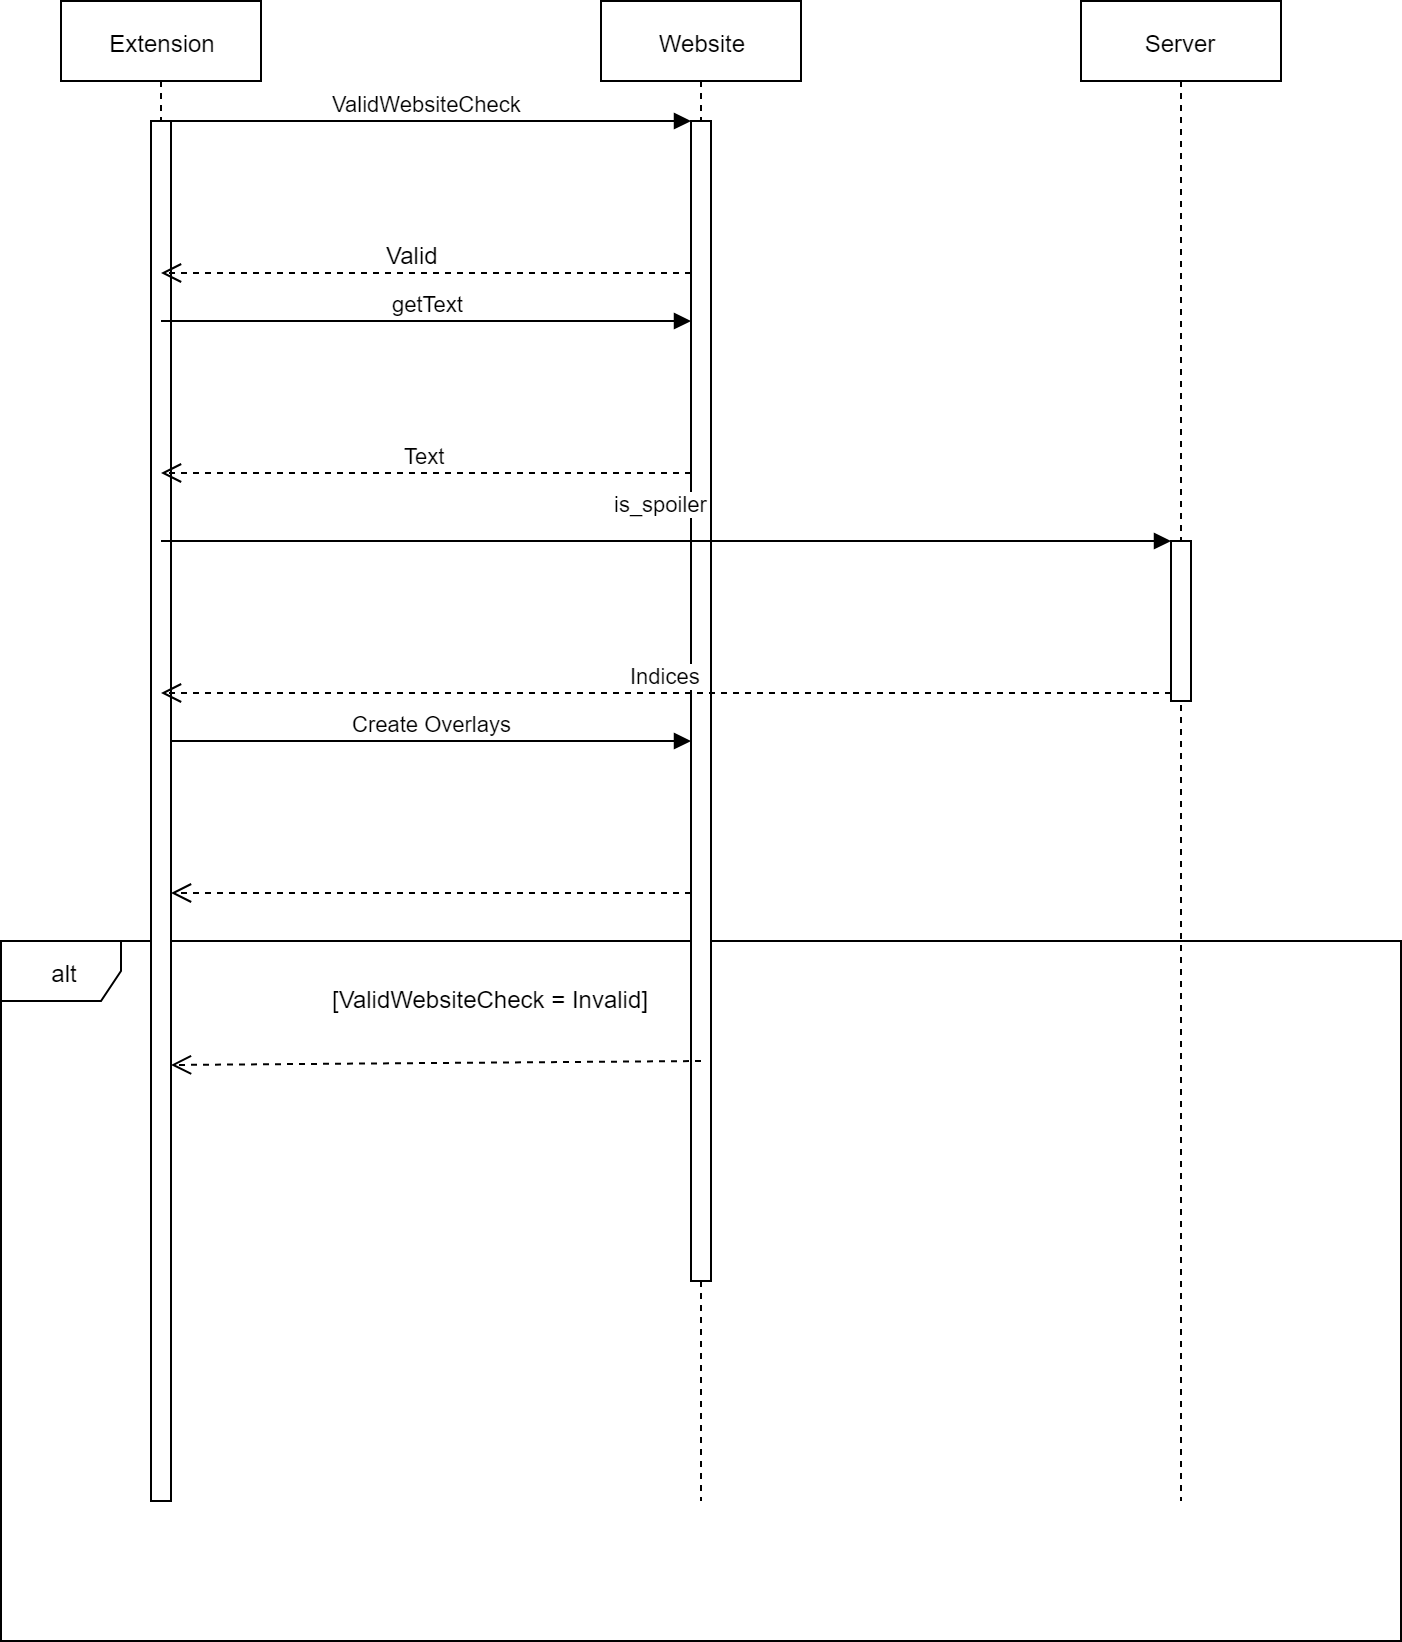

The diagram above was exported from draw.io. Its source (the exported page's mxGraphModel, read from the mxfile embedded in the PNG):
<mxGraphModel dx="1010" dy="550" grid="1" gridSize="10" guides="1" tooltips="1" connect="1" arrows="1" fold="1" page="1" pageScale="1" pageWidth="850" pageHeight="1100" math="0" shadow="0">
  <root>
    <mxCell id="0" />
    <mxCell id="1" parent="0" />
    <mxCell id="2" value="alt" style="shape=umlFrame;whiteSpace=wrap;html=1;" vertex="1" parent="1">
      <mxGeometry x="50" y="500" width="700" height="350" as="geometry" />
    </mxCell>
    <mxCell id="3" value="Website" style="shape=umlLifeline;perimeter=lifelinePerimeter;whiteSpace=wrap;html=1;container=1;collapsible=0;recursiveResize=0;outlineConnect=0;" vertex="1" parent="1">
      <mxGeometry x="350" y="30" width="100" height="750" as="geometry" />
    </mxCell>
    <mxCell id="4" value="Extension" style="shape=umlLifeline;perimeter=lifelinePerimeter;whiteSpace=wrap;html=1;container=1;collapsible=0;recursiveResize=0;outlineConnect=0;" vertex="1" parent="1">
      <mxGeometry x="80" y="30" width="100" height="750" as="geometry" />
    </mxCell>
    <mxCell id="5" value="" style="html=1;points=[];perimeter=orthogonalPerimeter;" vertex="1" parent="4">
      <mxGeometry x="45" y="60" width="10" height="690" as="geometry" />
    </mxCell>
    <mxCell id="6" value="Server" style="shape=umlLifeline;perimeter=lifelinePerimeter;whiteSpace=wrap;html=1;container=1;collapsible=0;recursiveResize=0;outlineConnect=0;" vertex="1" parent="1">
      <mxGeometry x="590" y="30" width="100" height="750" as="geometry" />
    </mxCell>
    <mxCell id="7" value="ValidWebsiteCheck" style="html=1;verticalAlign=bottom;endArrow=block;entryX=0;entryY=0;" edge="1" parent="1">
      <mxGeometry relative="1" as="geometry">
        <mxPoint x="130" y="90" as="sourcePoint" />
        <mxPoint x="395" y="90" as="targetPoint" />
      </mxGeometry>
    </mxCell>
    <mxCell id="8" value="" style="html=1;verticalAlign=bottom;endArrow=open;dashed=1;endSize=8;exitX=0;exitY=0.95;" edge="1" parent="1">
      <mxGeometry relative="1" as="geometry">
        <mxPoint x="130" y="166" as="targetPoint" />
        <mxPoint x="395" y="166" as="sourcePoint" />
      </mxGeometry>
    </mxCell>
    <mxCell id="9" value="getText" style="html=1;verticalAlign=bottom;endArrow=block;entryX=0;entryY=0;" edge="1" parent="1">
      <mxGeometry relative="1" as="geometry">
        <mxPoint x="130" y="190" as="sourcePoint" />
        <mxPoint x="395" y="190" as="targetPoint" />
      </mxGeometry>
    </mxCell>
    <mxCell id="10" value="Text" style="html=1;verticalAlign=bottom;endArrow=open;dashed=1;endSize=8;exitX=0;exitY=0.95;" edge="1" parent="1">
      <mxGeometry relative="1" as="geometry">
        <mxPoint x="130" y="266" as="targetPoint" />
        <mxPoint x="395" y="266" as="sourcePoint" />
      </mxGeometry>
    </mxCell>
    <mxCell id="11" value="" style="html=1;points=[];perimeter=orthogonalPerimeter;" vertex="1" parent="1">
      <mxGeometry x="635" y="300" width="10" height="80" as="geometry" />
    </mxCell>
    <mxCell id="12" value="" style="html=1;points=[];perimeter=orthogonalPerimeter;" vertex="1" parent="1">
      <mxGeometry x="395" y="400" width="10" height="80" as="geometry" />
    </mxCell>
    <mxCell id="13" value="Create Overlays" style="html=1;verticalAlign=bottom;endArrow=block;entryX=0;entryY=0;" edge="1" target="12" parent="1">
      <mxGeometry relative="1" as="geometry">
        <mxPoint x="135" y="400" as="sourcePoint" />
      </mxGeometry>
    </mxCell>
    <mxCell id="14" value="" style="html=1;verticalAlign=bottom;endArrow=open;dashed=1;endSize=8;exitX=0;exitY=0.95;" edge="1" source="12" parent="1">
      <mxGeometry relative="1" as="geometry">
        <mxPoint x="135" y="476" as="targetPoint" />
      </mxGeometry>
    </mxCell>
    <mxCell id="15" value="" style="html=1;points=[];perimeter=orthogonalPerimeter;" vertex="1" parent="1">
      <mxGeometry x="395" y="90" width="10" height="580" as="geometry" />
    </mxCell>
    <mxCell id="16" value="is_spoiler" style="html=1;verticalAlign=bottom;endArrow=block;entryX=0;entryY=0;" edge="1" target="11" parent="1">
      <mxGeometry x="-0.0099" y="10" relative="1" as="geometry">
        <mxPoint x="130" y="300" as="sourcePoint" />
        <mxPoint as="offset" />
      </mxGeometry>
    </mxCell>
    <mxCell id="17" value="Indices" style="html=1;verticalAlign=bottom;endArrow=open;dashed=1;endSize=8;exitX=0;exitY=0.95;" edge="1" source="11" parent="1">
      <mxGeometry relative="1" as="geometry">
        <mxPoint x="130" y="376" as="targetPoint" />
      </mxGeometry>
    </mxCell>
    <mxCell id="18" value="Valid" style="text;html=1;resizable=0;points=[];autosize=1;align=left;verticalAlign=top;spacingTop=-4;" vertex="1" parent="1">
      <mxGeometry x="241" y="148" width="40" height="20" as="geometry" />
    </mxCell>
    <mxCell id="19" value="[ValidWebsiteCheck = Invalid]" style="text;html=1;resizable=0;points=[];autosize=1;align=left;verticalAlign=top;spacingTop=-4;" vertex="1" parent="1">
      <mxGeometry x="214" y="520" width="170" height="20" as="geometry" />
    </mxCell>
    <mxCell id="20" value="" style="html=1;verticalAlign=bottom;endArrow=open;dashed=1;endSize=8;entryX=0.98;entryY=0.684;entryDx=0;entryDy=0;entryPerimeter=0;" edge="1" target="5" parent="1">
      <mxGeometry relative="1" as="geometry">
        <mxPoint x="400" y="560" as="sourcePoint" />
        <mxPoint x="320" y="560" as="targetPoint" />
      </mxGeometry>
    </mxCell>
  </root>
</mxGraphModel>